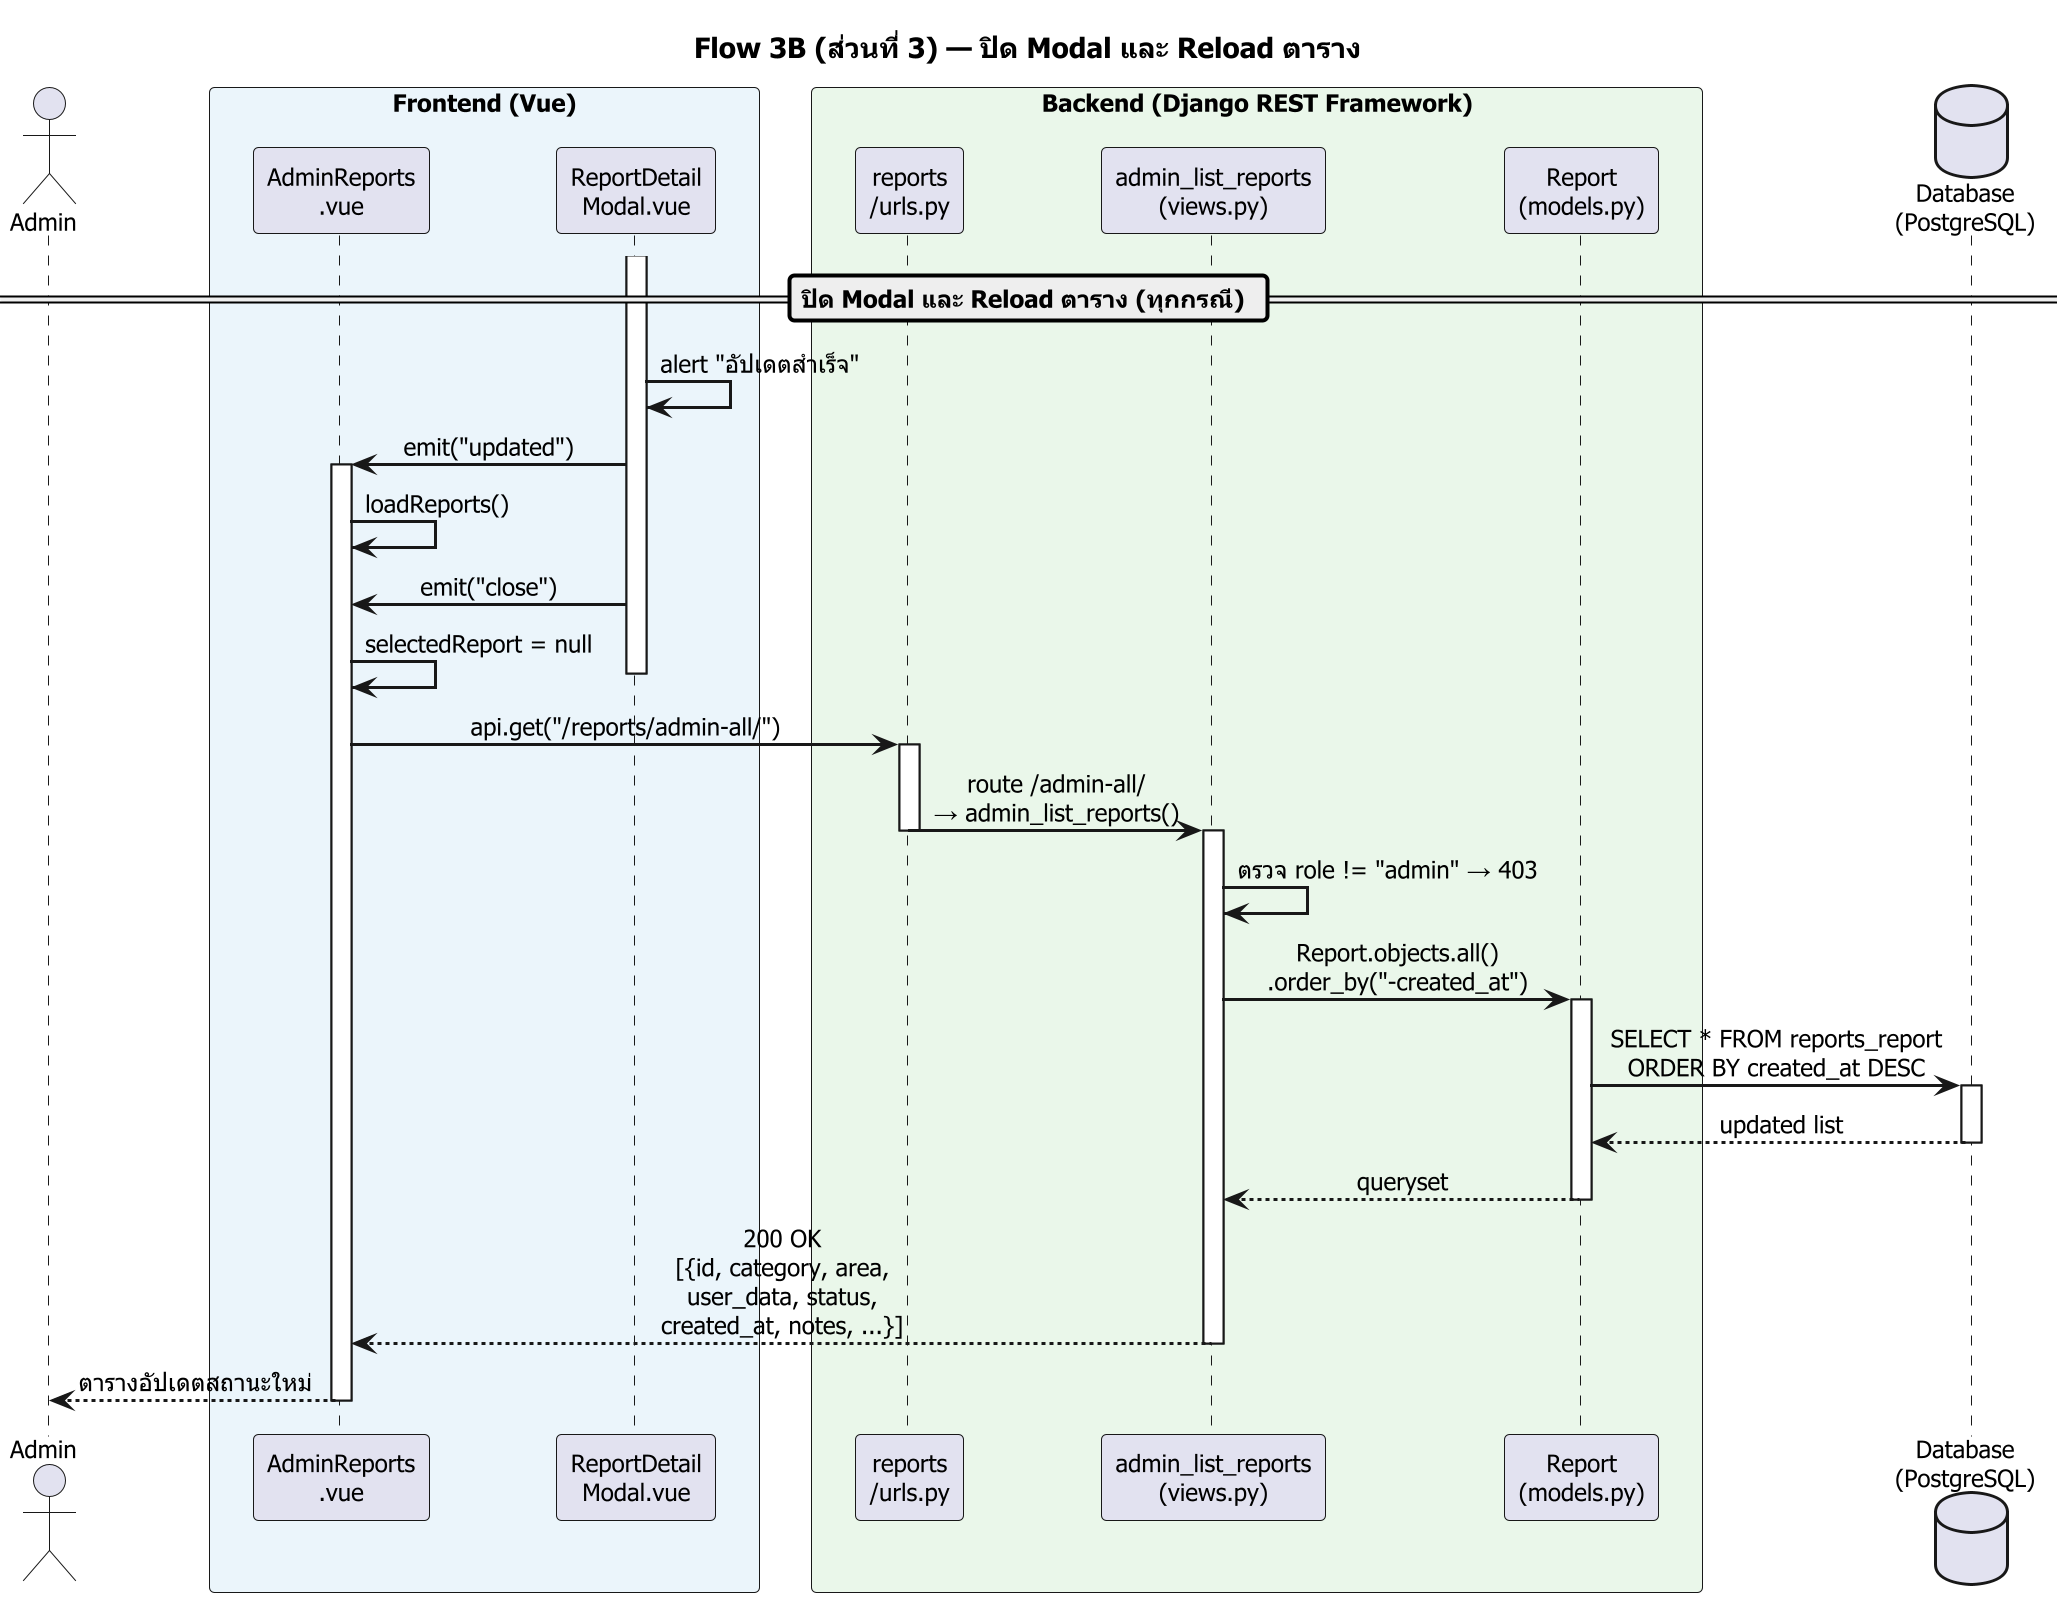

The diagram above was rendered by PlantUML. Its source (embedded in the PNG):
@startuml
scale 2
skinparam sequenceMessageAlign center
skinparam responseMessageBelowArrow true
skinparam ParticipantPadding 18
skinparam BoxPadding 12
skinparam defaultFontSize 12
skinparam defaultFontName Tahoma
skinparam sequenceArrowThickness 1.5
skinparam roundcorner 5

title Flow 3B (ส่วนที่ 3) — ปิด Modal และ Reload ตาราง

actor "Admin" as Admin

box "Frontend (Vue)" #EBF5FB
    participant "AdminReports\n.vue" as Page
    participant "ReportDetail\nModal.vue" as Modal
end box

box "Backend (Django REST Framework)" #EAF7EA
    participant "reports\n/urls.py" as URLs
    participant "admin_list_reports\n(views.py)" as View
    participant "Report\n(models.py)" as RepModel
end box

database "Database\n(PostgreSQL)" as DB

== ปิด Modal และ Reload ตาราง (ทุกกรณี) ==

activate Modal

Modal -> Modal : alert "อัปเดตสำเร็จ"

Modal -> Page : emit("updated")
activate Page
Page -> Page : loadReports()

Modal -> Page : emit("close")
Page -> Page : selectedReport = null
deactivate Modal

Page -> URLs : api.get("/reports/admin-all/")
activate URLs

URLs -> View : route /admin-all/\n→ admin_list_reports()
deactivate URLs
activate View

View -> View : ตรวจ role != "admin" → 403

View -> RepModel : Report.objects.all()\n.order_by("-created_at")
activate RepModel

RepModel -> DB : SELECT * FROM reports_report\nORDER BY created_at DESC
activate DB
DB --> RepModel : updated list
deactivate DB

RepModel --> View : queryset
deactivate RepModel

View --> Page : 200 OK\n[{id, category, area,\nuser_data, status,\ncreated_at, notes, ...}]
deactivate View

Page --> Admin : ตารางอัปเดตสถานะใหม่
deactivate Page

@enduml